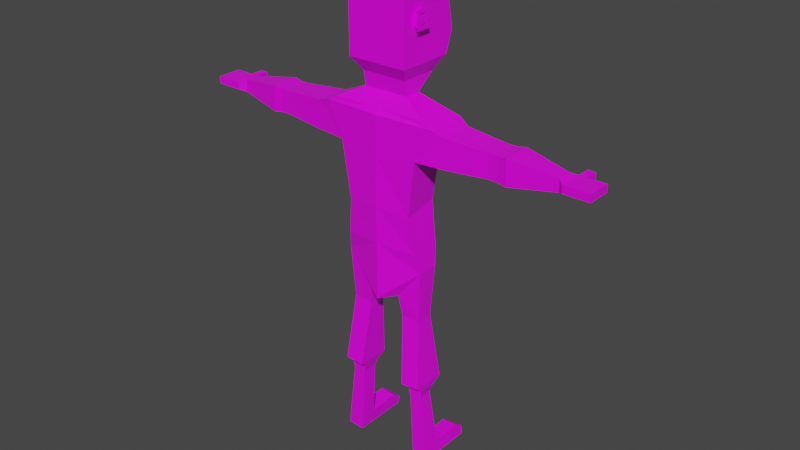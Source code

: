 # Source: player_03.blend  (saved by Blender 2.92.15; exported with 4.5.12 LTS)
import bpy
from mathutils import Matrix  # noqa: F401  (used for matrix-valued properties, if any)

bpy.ops.wm.read_factory_settings(use_empty=True)
scene = bpy.context.scene
scene.name = 'Scene'

# ---- collections
col_collection = bpy.data.collections.new('Collection'); scene.collection.children.link(col_collection)

# ---- images (referenced by path relative to the original .blend; pixels are not part of the script)
import os
ASSET_DIR = os.environ.get("B2B_ASSET_DIR", "")  # directory of the original .blend (textures are referenced by path, not embedded)
HERE = os.path.dirname(os.path.abspath(__file__))  # packed textures are extracted next to this script under _unpacked/

def load_image(name, relpath, width, height, colorspace="sRGB"):
    """Load a texture the original file referenced (path relative to the .blend, or extracted next to this script)."""
    p = next((c for c in (os.path.join(HERE, relpath), os.path.join(ASSET_DIR, relpath)) if relpath and os.path.exists(c)), "")
    if p:
        img = bpy.data.images.load(p, check_existing=True)
        img.name = name
    else:  # same state as the original file: an image datablock whose file is absent (Cycles renders it pink)
        img = bpy.data.images.new(name, width, height)
        img.source = "FILE"
        img.filepath = "//" + (relpath or name)
    img.colorspace_settings.name = colorspace
    return img
img_low_poly_png_009 = load_image('low_poly.png.009', 'low_poly.png', 1024, 1024, 'sRGB')

# ---- materials (node trees are filled in below, after node groups)
mat_material_009 = bpy.data.materials.new('Material.009')
mat_material_009.alpha_threshold = 0.0
mat_material_009.use_transparent_shadow = False
mat_material_009.line_color = (0.0, 0.0, 0.0, 1.0)

# ---- material node trees
mat_material_009.use_nodes = True; mat_material_009.node_tree.nodes.clear()
_N = mat_material_009.node_tree.nodes; _L = mat_material_009.node_tree.links
n0 = _N.new('ShaderNodeOutputMaterial'); n0.name = 'Material Output'; n0.location = (300, 300)
n1 = _N.new('ShaderNodeBsdfPrincipled'); n1.name = 'Principled BSDF'; n1.location = (10, 300)
n1.distribution = 'GGX'
n1.subsurface_method = 'BURLEY'
n1.inputs[2].default_value = 0.4
n1.inputs[3].default_value = 1.45
n1.inputs[27].default_value = (0.0, 0.0, 0.0, 1.0)
n1.inputs[28].default_value = 1.0
n2 = _N.new('ShaderNodeTexImage'); n2.name = 'Image Texture'; n2.location = (-451, 143)
n2.image = img_low_poly_png_009
n2.interpolation = 'Closest'
_L.new(n1.outputs[0], n0.inputs[0])
_L.new(n2.outputs[0], n1.inputs[0])
n0.is_active_output = True

# ---- world
world_world = bpy.data.worlds.new('World'); scene.world = world_world
world_world.color = (0.05088, 0.05088, 0.05088)
world_world.use_sun_shadow = False
world_world.sun_shadow_jitter_overblur = 0.0

# ---- meshes
me_cube_006 = bpy.data.meshes.new('Cube.006')
me_cube_006.from_pydata([(-0.2177, 0.03411, 1.098), (-0.08634, 0.03411, 0.933), (-0.2177, -0.08299, 1.098), (-0.08634, -0.08299, 0.933), (-0.1756, -0.1207, 1.393), (-0.1725, 0.06457, 1.428), (-0.2166, -0.1291, 1.691), (-0.2135, 0.07184, 1.725), (-0.3011, 0.09169, 1.867), (-0.101, 0.02008, 0.8174), (-0.101, -0.06896, 0.8174), (-0.2023, -0.06896, 0.8253), (-0.2023, 0.02008, 0.8253), (-0.1327, 0.06386, 0.4501), (-0.1327, -0.1127, 0.4501), (-0.234, -0.1127, 0.458), (-0.234, 0.06386, 0.458), (-0.1432, 0.02232, 0.4149), (-0.1432, -0.0712, 0.4149), (-0.2279, -0.0712, 0.4219), (-0.2279, 0.02232, 0.4219), (-0.1523, 0.009488, 0.3776), (-0.1572, -0.0723, 0.3722), (-0.2186, -0.0723, 0.3773), (-0.2138, 0.009488, 0.3827), (-0.1775, 0.02232, -0.001631), (-0.1775, -0.0712, -0.001631), (-0.2621, -0.0712, 0.005331), (-0.2621, 0.02232, 0.005331), (-0.2561, -0.0712, 0.07844), (-0.1715, -0.0712, 0.07147), (-0.2561, 0.02232, 0.07844), (-0.1715, 0.02232, 0.07147), (-0.2621, 0.09083, 0.005331), (-0.1775, 0.09083, -0.001631), (-0.1715, 0.09083, 0.07147), (-0.2561, 0.09083, 0.07844), (-0.2621, 0.2335, 0.005331), (-0.1775, 0.2335, -0.001631), (-0.1715, 0.2335, 0.04539), (-0.2561, 0.2335, 0.05236), (-0.1715, 0.1823, 0.08036), (-0.2561, 0.1823, 0.08732), (-0.1775, 0.1365, -0.001631), (-0.2621, 0.1365, 0.005331), (-0.3695, -0.1128, 1.692), (-0.3695, 0.06396, 1.692), (-0.3695, -0.1128, 1.843), (-0.3695, 0.06396, 1.843), (-0.5915, -0.09481, 1.707), (-0.5915, 0.04593, 1.707), (-0.5915, -0.09481, 1.828), (-0.5915, 0.04593, 1.828), (-0.6413, -0.09481, 1.707), (-0.6413, 0.04593, 1.707), (-0.6413, -0.09481, 1.828), (-0.6413, 0.04593, 1.828), (-0.6884, -0.1018, 1.701), (-0.6884, 0.05296, 1.701), (-0.6884, -0.1018, 1.834), (-0.6884, 0.05296, 1.834), (-0.9283, -0.06249, 1.735), (-0.9283, 0.01361, 1.735), (-0.9283, -0.06249, 1.8), (-0.9283, 0.01361, 1.8), (-0.9567, -0.08844, 1.748), (-0.9567, 0.03956, 1.748), (-0.9567, -0.08844, 1.787), (-0.9567, 0.03956, 1.787), (-0.997, -0.08844, 1.748), (-0.997, 0.03956, 1.748), (-0.997, -0.08844, 1.787), (-0.997, 0.03956, 1.787), (-1.095, -0.08844, 1.748), (-1.095, 0.03956, 1.748), (-1.095, -0.08844, 1.787), (-1.095, 0.03956, 1.787), (-0.9567, 0.1103, 1.748), (-0.9567, 0.1103, 1.787), (-0.997, 0.1103, 1.748), (-0.997, 0.1103, 1.787), (-1.02, -0.08844, 1.748), (-1.04, -0.08844, 1.748), (-1.059, -0.08844, 1.748), (-1.079, -0.08844, 1.748), (-1.079, 0.03956, 1.748), (-1.059, 0.03956, 1.748), (-1.04, 0.03956, 1.748), (-1.02, 0.03956, 1.748), (-1.02, -0.08844, 1.787), (-1.04, -0.08844, 1.787), (-1.059, -0.08844, 1.787), (-1.079, -0.08844, 1.787), (-1.02, 0.03956, 1.787), (-1.04, 0.03956, 1.787), (-1.059, 0.03956, 1.787), (-1.079, 0.03956, 1.787), (-0.1205, -0.06697, 1.96), (-0.1205, 0.0181, 1.96), (-0.1205, -0.07822, 2.035), (-0.1205, 0.1156, 2.035), (-0.1578, -0.1302, 2.106), (-0.1578, 0.1676, 2.106), (-0.1578, -0.06043, 2.347), (-0.1578, -0.01971, 2.347), (-0.08192, -0.07687, 2.476), (-0.08192, 0.05719, 2.476), (-0.1578, -0.008419, 2.289), (-0.1578, -0.06043, 2.289), (-0.2032, 0.05335, 1.201), (-0.2032, -0.1022, 1.201), (-0.2478, 0.06994, 1.894), (-0.2478, -0.1188, 1.894), (-0.1578, -0.1302, 2.417), (-0.1578, 0.1676, 2.417), (-0.1578, 0.2064, 2.22), (-0.1578, -0.1302, 2.22), (-0.1732, -0.05121, 2.339), (-0.1732, -0.0276, 2.339), (-0.1732, -0.0195, 2.297), (-0.1732, -0.05121, 2.297), (-0.1732, -0.0652, 2.353), (-0.1732, -0.0161, 2.353), (-0.1732, -0.002493, 2.284), (-0.1732, -0.0652, 2.284), (-0.1883, -0.07526, 2.365), (-0.1883, -0.008452, 2.365), (-0.1883, 0.01006, 2.271), (-0.1883, -0.07526, 2.271), (-0.1883, -0.05623, 2.346), (-0.1883, -0.0241, 2.346), (-0.1883, -0.01307, 2.29), (-0.1883, -0.05623, 2.29), (-0.1776, -0.05121, 2.339), (-0.1776, -0.0276, 2.339), (-0.1776, -0.0195, 2.297), (-0.1776, -0.05121, 2.297), (-0.1883, -0.05121, 2.339), (-0.1883, -0.0276, 2.339), (-0.1883, -0.0195, 2.297), (-0.1883, -0.05121, 2.297), (-0.3011, -0.1259, 1.867), (-0.0002249, 0.09169, 1.121), (-0.0002249, 0.09169, 0.9101), (-0.0002249, -0.1406, 1.121), (-0.0002249, -0.1406, 0.9101), (0.2172, 0.03411, 1.098), (0.08589, 0.03411, 0.933), (0.2172, -0.08299, 1.098), (0.08589, -0.08299, 0.933), (-0.0002249, -0.1406, 1.406), (0.1751, -0.1207, 1.393), (-0.0002249, 0.1122, 1.406), (0.172, 0.06457, 1.428), (-0.0002249, -0.1406, 1.668), (0.2161, -0.1291, 1.691), (-0.0002249, 0.1122, 1.669), (0.213, 0.07184, 1.725), (-0.0002249, -0.1406, 1.867), (-0.0002249, 0.1134, 1.867), (0.3007, 0.09169, 1.867), (0.1006, 0.02008, 0.8174), (0.1006, -0.06896, 0.8174), (0.2018, -0.06896, 0.8253), (0.2018, 0.02008, 0.8253), (0.1323, 0.06386, 0.4501), (0.1323, -0.1127, 0.4501), (0.2335, -0.1127, 0.458), (0.2335, 0.06386, 0.458), (0.1428, 0.02232, 0.4149), (0.1428, -0.0712, 0.4149), (0.2274, -0.0712, 0.4219), (0.2274, 0.02232, 0.4219), (0.1519, 0.009488, 0.3776), (0.1567, -0.0723, 0.3722), (0.2182, -0.0723, 0.3773), (0.2133, 0.009488, 0.3827), (0.1771, 0.02232, -0.001631), (0.1771, -0.0712, -0.001631), (0.2617, -0.0712, 0.005331), (0.2617, 0.02232, 0.005331), (0.2557, -0.0712, 0.07844), (0.1711, -0.0712, 0.07147), (0.2557, 0.02232, 0.07844), (0.1711, 0.02232, 0.07147), (0.2617, 0.09083, 0.005331), (0.1771, 0.09083, -0.001631), (0.1711, 0.09083, 0.07147), (0.2557, 0.09083, 0.07844), (0.2617, 0.2335, 0.005331), (0.1771, 0.2335, -0.001631), (0.1711, 0.2335, 0.04539), (0.2557, 0.2335, 0.05236), (0.1711, 0.1823, 0.08036), (0.2557, 0.1823, 0.08732), (0.1771, 0.1365, -0.001631), (0.2617, 0.1365, 0.005331), (0.369, -0.1128, 1.692), (0.369, 0.06396, 1.692), (0.369, -0.1128, 1.843), (0.369, 0.06396, 1.843), (0.5911, -0.09481, 1.707), (0.5911, 0.04593, 1.707), (0.5911, -0.09481, 1.828), (0.5911, 0.04593, 1.828), (0.6408, -0.09481, 1.707), (0.6408, 0.04593, 1.707), (0.6408, -0.09481, 1.828), (0.6408, 0.04593, 1.828), (0.6879, -0.1018, 1.701), (0.6879, 0.05296, 1.701), (0.6879, -0.1018, 1.834), (0.6879, 0.05296, 1.834), (0.9279, -0.06249, 1.735), (0.9279, 0.01361, 1.735), (0.9279, -0.06249, 1.8), (0.9279, 0.01361, 1.8), (0.9563, -0.08844, 1.748), (0.9563, 0.03956, 1.748), (0.9563, -0.08844, 1.787), (0.9563, 0.03956, 1.787), (0.9965, -0.08844, 1.748), (0.9965, 0.03956, 1.748), (0.9965, -0.08844, 1.787), (0.9965, 0.03956, 1.787), (1.094, -0.08844, 1.748), (1.094, 0.03956, 1.748), (1.094, -0.08844, 1.787), (1.094, 0.03956, 1.787), (0.9563, 0.1103, 1.748), (0.9563, 0.1103, 1.787), (0.9965, 0.1103, 1.748), (0.9965, 0.1103, 1.787), (1.02, -0.08844, 1.748), (1.039, -0.08844, 1.748), (1.059, -0.08844, 1.748), (1.078, -0.08844, 1.748), (1.078, 0.03956, 1.748), (1.059, 0.03956, 1.748), (1.039, 0.03956, 1.748), (1.02, 0.03956, 1.748), (1.02, -0.08844, 1.787), (1.039, -0.08844, 1.787), (1.059, -0.08844, 1.787), (1.078, -0.08844, 1.787), (1.02, 0.03956, 1.787), (1.039, 0.03956, 1.787), (1.059, 0.03956, 1.787), (1.078, 0.03956, 1.787), (-0.0002249, -0.06697, 1.96), (0.1201, -0.06697, 1.96), (-0.0002249, 0.0181, 1.96), (0.1201, 0.0181, 1.96), (-0.0002249, -0.07822, 2.035), (0.1201, -0.07822, 2.035), (-0.0002249, 0.1156, 2.035), (0.1201, 0.1156, 2.035), (-0.0002249, -0.1302, 2.106), (0.1573, -0.1302, 2.106), (-0.0002249, 0.1676, 2.106), (0.1573, 0.1676, 2.106), (-0.0002249, -0.1302, 2.417), (0.1573, -0.06043, 2.347), (-0.0002249, 0.1676, 2.417), (0.1573, -0.01971, 2.347), (-0.0002249, -0.07687, 2.476), (0.08147, -0.07687, 2.476), (-0.0002249, 0.05719, 2.476), (0.08147, 0.05719, 2.476), (0.1573, -0.008419, 2.289), (-0.0002249, -0.1302, 2.22), (0.1573, -0.06043, 2.289), (-0.0002249, 0.2064, 2.22), (-0.0002249, 0.09169, 1.216), (-0.0002249, -0.1406, 1.216), (0.2028, 0.05335, 1.201), (0.2028, -0.1022, 1.201), (0.2473, 0.06994, 1.894), (-0.0002249, 0.06994, 1.894), (-0.0002249, -0.1188, 1.894), (0.2473, -0.1188, 1.894), (0.1573, -0.1302, 2.417), (0.1573, 0.1676, 2.417), (0.1573, 0.2064, 2.22), (0.1573, -0.1302, 2.22), (0.1728, -0.05121, 2.339), (0.1728, -0.0276, 2.339), (0.1728, -0.0195, 2.297), (0.1728, -0.05121, 2.297), (0.1728, -0.0652, 2.353), (0.1728, -0.0161, 2.353), (0.1728, -0.002493, 2.284), (0.1728, -0.0652, 2.284), (0.1878, -0.07526, 2.365), (0.1878, -0.008452, 2.365), (0.1878, 0.01006, 2.271), (0.1878, -0.07526, 2.271), (0.1878, -0.05623, 2.346), (0.1878, -0.0241, 2.346), (0.1878, -0.01307, 2.29), (0.1878, -0.05623, 2.29), (0.1771, -0.05121, 2.339), (0.1771, -0.0276, 2.339), (0.1771, -0.0195, 2.297), (0.1771, -0.05121, 2.297), (0.1878, -0.05121, 2.339), (0.1878, -0.0276, 2.339), (0.1878, -0.0195, 2.297), (0.1878, -0.05121, 2.297), (0.3007, -0.1259, 1.867)], [], [(145, 144, 2, 3), (0, 1, 9, 12), (1, 143, 145, 3), (1, 0, 142, 143), (5, 4, 6, 7), (273, 109, 5, 152), (110, 274, 150, 4), (109, 110, 4, 5), (156, 7, 8, 159), (4, 150, 154, 6), (152, 5, 7, 156), (278, 111, 98, 251), (6, 141, 47, 45), (6, 154, 158, 141), (11, 12, 16, 15), (3, 2, 11, 10), (1, 3, 10, 9), (2, 0, 12, 11), (16, 13, 17, 20), (10, 11, 15, 14), (12, 9, 13, 16), (9, 10, 14, 13), (19, 20, 24, 23), (13, 14, 18, 17), (15, 16, 20, 19), (14, 15, 19, 18), (30, 29, 27, 26), (18, 19, 23, 22), (20, 17, 21, 24), (17, 18, 22, 21), (26, 27, 28, 25), (32, 30, 26, 25), (29, 31, 28, 27), (23, 24, 31, 29), (21, 22, 30, 32), (24, 21, 32, 31), (22, 23, 29, 30), (28, 31, 36, 33), (42, 41, 39, 40), (25, 28, 33, 34), (31, 32, 35, 36), (32, 25, 34, 35), (40, 39, 38, 37), (41, 43, 38, 39), (44, 42, 40, 37), (43, 44, 37, 38), (34, 33, 44, 43), (33, 36, 42, 44), (35, 34, 43, 41), (36, 35, 41, 42), (48, 46, 50, 52), (7, 6, 45, 46), (8, 7, 46, 48), (141, 8, 48, 47), (49, 51, 55, 53), (46, 45, 49, 50), (45, 47, 51, 49), (47, 48, 52, 51), (56, 54, 58, 60), (51, 52, 56, 55), (52, 50, 54, 56), (50, 49, 53, 54), (60, 58, 62, 64), (54, 53, 57, 58), (53, 55, 59, 57), (55, 56, 60, 59), (61, 63, 67, 65), (58, 57, 61, 62), (57, 59, 63, 61), (59, 60, 64, 63), (68, 66, 77, 78), (63, 64, 68, 67), (64, 62, 66, 68), (62, 61, 65, 66), (85, 84, 73, 74), (66, 65, 69, 70), (65, 67, 71, 69), (67, 68, 72, 71), (74, 73, 75, 76), (84, 92, 75, 73), (92, 96, 76, 75), (96, 85, 74, 76), (78, 77, 79, 80), (72, 68, 78, 80), (66, 70, 79, 77), (70, 72, 80, 79), (72, 70, 88, 93), (93, 88, 87, 94), (94, 87, 86, 95), (95, 86, 85, 96), (71, 72, 93, 89), (89, 93, 94, 90), (90, 94, 95, 91), (91, 95, 96, 92), (69, 71, 89, 81), (81, 89, 90, 82), (82, 90, 91, 83), (83, 91, 92, 84), (70, 69, 81, 88), (88, 81, 82, 87), (87, 82, 83, 86), (86, 83, 84, 85), (98, 97, 99, 100), (111, 112, 97, 98), (112, 279, 249, 97), (100, 99, 101, 102), (97, 249, 253, 99), (251, 98, 100, 255), (272, 115, 114, 263), (99, 253, 257, 101), (255, 100, 102, 259), (114, 113, 105, 106), (103, 104, 122, 121), (116, 270, 261, 113), (267, 106, 105, 265), (113, 261, 265, 105), (263, 114, 106, 267), (101, 257, 270, 116), (102, 101, 116, 115), (259, 102, 115, 272), (0, 2, 110, 109), (2, 144, 274, 110), (142, 0, 109, 273), (141, 158, 279, 112), (8, 141, 112, 111), (159, 8, 111, 278), (104, 103, 113, 114), (107, 104, 114, 115), (103, 108, 116, 113), (108, 107, 115, 116), (120, 117, 133, 136), (107, 108, 124, 123), (104, 107, 123, 122), (108, 103, 121, 124), (118, 117, 129, 130), (117, 120, 132, 129), (122, 123, 127, 126), (123, 124, 128, 127), (130, 129, 125, 126), (131, 130, 126, 127), (129, 132, 128, 125), (132, 131, 127, 128), (124, 121, 125, 128), (120, 119, 131, 132), (121, 122, 126, 125), (119, 118, 130, 131), (136, 133, 137, 140), (117, 118, 134, 133), (119, 120, 136, 135), (118, 119, 135, 134), (139, 140, 137, 138), (133, 134, 138, 137), (135, 136, 140, 139), (134, 135, 139, 138), (274, 150, 152, 273), (145, 149, 148, 144), (146, 164, 161, 147), (147, 149, 145, 143), (143, 145, 144, 142), (147, 143, 142, 146), (153, 157, 155, 151), (273, 152, 153, 275), (276, 151, 150, 274), (275, 153, 151, 276), (156, 159, 160, 157), (151, 155, 154, 150), (152, 156, 157, 153), (150, 154, 156, 152), (278, 251, 252, 277), (154, 158, 159, 156), (155, 197, 199, 309), (155, 309, 158, 154), (163, 167, 168, 164), (149, 162, 163, 148), (147, 161, 162, 149), (148, 163, 164, 146), (168, 172, 169, 165), (162, 166, 167, 163), (164, 168, 165, 161), (161, 165, 166, 162), (171, 175, 176, 172), (165, 169, 170, 166), (167, 171, 172, 168), (166, 170, 171, 167), (182, 178, 179, 181), (170, 174, 175, 171), (172, 176, 173, 169), (169, 173, 174, 170), (178, 177, 180, 179), (184, 177, 178, 182), (181, 179, 180, 183), (175, 181, 183, 176), (173, 184, 182, 174), (176, 183, 184, 173), (174, 182, 181, 175), (180, 185, 188, 183), (194, 192, 191, 193), (177, 186, 185, 180), (183, 188, 187, 184), (184, 187, 186, 177), (192, 189, 190, 191), (193, 191, 190, 195), (196, 189, 192, 194), (195, 190, 189, 196), (186, 195, 196, 185), (185, 196, 194, 188), (187, 193, 195, 186), (188, 194, 193, 187), (200, 204, 202, 198), (157, 198, 197, 155), (160, 200, 198, 157), (309, 199, 200, 160), (201, 205, 207, 203), (198, 202, 201, 197), (197, 201, 203, 199), (199, 203, 204, 200), (208, 212, 210, 206), (203, 207, 208, 204), (204, 208, 206, 202), (202, 206, 205, 201), (212, 216, 214, 210), (206, 210, 209, 205), (205, 209, 211, 207), (207, 211, 212, 208), (213, 217, 219, 215), (210, 214, 213, 209), (209, 213, 215, 211), (211, 215, 216, 212), (220, 230, 229, 218), (215, 219, 220, 216), (216, 220, 218, 214), (214, 218, 217, 213), (237, 226, 225, 236), (218, 222, 221, 217), (217, 221, 223, 219), (219, 223, 224, 220), (226, 228, 227, 225), (236, 225, 227, 244), (244, 227, 228, 248), (248, 228, 226, 237), (230, 232, 231, 229), (224, 232, 230, 220), (218, 229, 231, 222), (222, 231, 232, 224), (224, 245, 240, 222), (245, 246, 239, 240), (246, 247, 238, 239), (247, 248, 237, 238), (223, 241, 245, 224), (241, 242, 246, 245), (242, 243, 247, 246), (243, 244, 248, 247), (221, 233, 241, 223), (233, 234, 242, 241), (234, 235, 243, 242), (235, 236, 244, 243), (222, 240, 233, 221), (240, 239, 234, 233), (239, 238, 235, 234), (238, 237, 236, 235), (252, 256, 254, 250), (279, 249, 251, 278), (277, 252, 250, 280), (280, 250, 249, 279), (256, 260, 258, 254), (250, 254, 253, 249), (251, 255, 256, 252), (249, 253, 255, 251), (272, 263, 282, 283), (254, 258, 257, 253), (255, 259, 260, 256), (253, 257, 259, 255), (282, 268, 266, 281), (270, 261, 263, 272), (262, 289, 290, 264), (284, 281, 261, 270), (267, 265, 266, 268), (281, 266, 265, 261), (263, 267, 268, 282), (261, 265, 267, 263), (258, 284, 270, 257), (260, 283, 284, 258), (257, 270, 272, 259), (259, 272, 283, 260), (146, 275, 276, 148), (148, 276, 274, 144), (142, 273, 275, 146), (144, 274, 273, 142), (309, 280, 279, 158), (160, 277, 280, 309), (158, 279, 278, 159), (159, 278, 277, 160), (264, 282, 281, 262), (269, 283, 282, 264), (262, 281, 284, 271), (271, 284, 283, 269), (288, 304, 301, 285), (269, 291, 292, 271), (264, 290, 291, 269), (271, 292, 289, 262), (286, 298, 297, 285), (285, 297, 300, 288), (290, 294, 295, 291), (291, 295, 296, 292), (298, 294, 293, 297), (299, 295, 294, 298), (297, 293, 296, 300), (300, 296, 295, 299), (292, 296, 293, 289), (288, 300, 299, 287), (289, 293, 294, 290), (287, 299, 298, 286), (304, 308, 305, 301), (285, 301, 302, 286), (287, 303, 304, 288), (286, 302, 303, 287), (307, 306, 305, 308), (301, 305, 306, 302), (303, 307, 308, 304), (302, 306, 307, 303)])
_uv = me_cube_006.uv_layers.new(name='UVMap')
_uv.uv.foreach_set('vector', [0.4495, 0.5114, 0.4495, 0.5114, 0.4495, 0.5114, 0.4495, 0.5114, 0.4495, 0.5114, 0.4495, 0.5114, 0.4495, 0.5114, 0.4495, 0.5114, 0.4495, 0.5114, 0.4495, 0.5114, 0.4495, 0.5114, 0.4495, 0.5114, 0.4495, 0.5114, 0.4495, 0.5114, 0.4495, 0.5114, 0.4495, 0.5114, 0.3206, 0.1598, 0.3206, 0.1598, 0.3206, 0.1598, 0.3206, 0.1598, 0.348, 0.1755, 0.348, 0.1755, 0.348, 0.1755, 0.348, 0.1755, 0.348, 0.1755, 0.348, 0.1755, 0.348, 0.1755, 0.348, 0.1755, 0.348, 0.1755, 0.348, 0.1755, 0.348, 0.1755, 0.348, 0.1755, 0.3206, 0.1598, 0.3206, 0.1598, 0.3206, 0.1598, 0.3206, 0.1598, 0.3206, 0.1598, 0.3206, 0.1598, 0.3206, 0.1598, 0.3206, 0.1598, 0.3206, 0.1598, 0.3206, 0.1598, 0.3206, 0.1598, 0.3206, 0.1598, 0.6917, 0.5583, 0.6917, 0.5583, 0.6917, 0.5583, 0.6917, 0.5583, 0.3206, 0.1598, 0.3206, 0.1598, 0.3206, 0.1598, 0.3206, 0.1598, 0.3206, 0.1598, 0.3206, 0.1598, 0.3206, 0.1598, 0.3206, 0.1598, 0.4495, 0.5114, 0.4495, 0.5114, 0.4495, 0.5114, 0.4495, 0.5114, 0.4495, 0.5114, 0.4495, 0.5114, 0.4495, 0.5114, 0.4495, 0.5114, 0.4495, 0.5114, 0.4495, 0.5114, 0.4495, 0.5114, 0.4495, 0.5114, 0.4495, 0.5114, 0.4495, 0.5114, 0.4495, 0.5114, 0.4495, 0.5114, 0.6917, 0.5583, 0.6917, 0.5583, 0.6917, 0.5583, 0.6917, 0.5583, 0.4495, 0.5114, 0.4495, 0.5114, 0.4495, 0.5114, 0.4495, 0.5114, 0.4495, 0.5114, 0.4495, 0.5114, 0.4495, 0.5114, 0.4495, 0.5114, 0.4495, 0.5114, 0.4495, 0.5114, 0.4495, 0.5114, 0.4495, 0.5114, 0.6917, 0.5583, 0.6917, 0.5583, 0.6917, 0.5583, 0.6917, 0.5583, 0.6917, 0.5583, 0.6917, 0.5583, 0.6917, 0.5583, 0.6917, 0.5583, 0.6917, 0.5583, 0.6917, 0.5583, 0.6917, 0.5583, 0.6917, 0.5583, 0.6917, 0.5583, 0.6917, 0.5583, 0.6917, 0.5583, 0.6917, 0.5583, 0.6917, 0.5583, 0.6917, 0.5583, 0.6917, 0.5583, 0.6917, 0.5583, 0.6917, 0.5583, 0.6917, 0.5583, 0.6917, 0.5583, 0.6917, 0.5583, 0.6917, 0.5583, 0.6917, 0.5583, 0.6917, 0.5583, 0.6917, 0.5583, 0.6917, 0.5583, 0.6917, 0.5583, 0.6917, 0.5583, 0.6917, 0.5583, 0.6917, 0.5583, 0.6917, 0.5583, 0.6917, 0.5583, 0.6917, 0.5583, 0.6917, 0.5583, 0.6917, 0.5583, 0.6917, 0.5583, 0.6917, 0.5583, 0.6917, 0.5583, 0.6917, 0.5583, 0.6917, 0.5583, 0.6917, 0.5583, 0.6917, 0.5583, 0.6917, 0.5583, 0.6917, 0.5583, 0.6917, 0.5583, 0.6917, 0.5583, 0.6917, 0.5583, 0.6917, 0.5583, 0.6917, 0.5583, 0.6917, 0.5583, 0.6917, 0.5583, 0.6917, 0.5583, 0.6917, 0.5583, 0.6917, 0.5583, 0.6917, 0.5583, 0.6917, 0.5583, 0.6917, 0.5583, 0.6917, 0.5583, 0.6917, 0.5583, 0.6917, 0.5583, 0.6917, 0.5583, 0.6917, 0.5583, 0.6917, 0.5583, 0.6917, 0.5583, 0.6917, 0.5583, 0.6917, 0.5583, 0.6917, 0.5583, 0.6917, 0.5583, 0.6917, 0.5583, 0.6917, 0.5583, 0.6917, 0.5583, 0.6917, 0.5583, 0.6917, 0.5583, 0.6917, 0.5583, 0.6917, 0.5583, 0.6917, 0.5583, 0.6917, 0.5583, 0.6917, 0.5583, 0.6917, 0.5583, 0.6917, 0.5583, 0.6917, 0.5583, 0.6917, 0.5583, 0.6917, 0.5583, 0.6917, 0.5583, 0.6917, 0.5583, 0.6917, 0.5583, 0.6917, 0.5583, 0.6917, 0.5583, 0.6917, 0.5583, 0.6917, 0.5583, 0.6917, 0.5583, 0.6917, 0.5583, 0.6917, 0.5583, 0.6917, 0.5583, 0.6917, 0.5583, 0.6917, 0.5583, 0.6917, 0.5583, 0.6917, 0.5583, 0.6917, 0.5583, 0.6917, 0.5583, 0.6917, 0.5583, 0.6917, 0.5583, 0.6917, 0.5583, 0.6917, 0.5583, 0.6917, 0.5583, 0.6917, 0.5583, 0.6917, 0.5583, 0.6917, 0.5583, 0.6917, 0.5583, 0.307, 0.1598, 0.307, 0.1598, 0.307, 0.1598, 0.307, 0.1598, 0.3206, 0.1598, 0.3206, 0.1598, 0.3206, 0.1598, 0.3206, 0.1598, 0.3206, 0.1598, 0.3206, 0.1598, 0.3206, 0.1598, 0.3206, 0.1598, 0.3206, 0.1598, 0.3206, 0.1598, 0.3206, 0.1598, 0.3206, 0.1598, 0.6917, 0.5583, 0.6917, 0.5583, 0.6917, 0.5583, 0.6917, 0.5583, 0.307, 0.1598, 0.307, 0.1598, 0.307, 0.1598, 0.307, 0.1598, 0.3206, 0.1598, 0.3206, 0.1598, 0.3206, 0.1598, 0.3206, 0.1598, 0.3206, 0.1598, 0.3206, 0.1598, 0.3206, 0.1598, 0.3206, 0.1598, 0.6917, 0.5583, 0.6917, 0.5583, 0.6917, 0.5583, 0.6917, 0.5583, 0.6917, 0.5583, 0.6917, 0.5583, 0.6917, 0.5583, 0.6917, 0.5583, 0.6917, 0.5583, 0.6917, 0.5583, 0.6917, 0.5583, 0.6917, 0.5583, 0.6917, 0.5583, 0.6917, 0.5583, 0.6917, 0.5583, 0.6917, 0.5583, 0.6917, 0.5583, 0.6917, 0.5583, 0.6917, 0.5583, 0.6917, 0.5583, 0.6917, 0.5583, 0.6917, 0.5583, 0.6917, 0.5583, 0.6917, 0.5583, 0.6917, 0.5583, 0.6917, 0.5583, 0.6917, 0.5583, 0.6917, 0.5583, 0.6917, 0.5583, 0.6917, 0.5583, 0.6917, 0.5583, 0.6917, 0.5583, 0.6917, 0.5583, 0.6917, 0.5583, 0.6917, 0.5583, 0.6917, 0.5583, 0.6917, 0.5583, 0.6917, 0.5583, 0.6917, 0.5583, 0.6917, 0.5583, 0.6917, 0.5583, 0.6917, 0.5583, 0.6917, 0.5583, 0.6917, 0.5583, 0.6917, 0.5583, 0.6917, 0.5583, 0.6917, 0.5583, 0.6917, 0.5583, 0.6917, 0.5583, 0.6917, 0.5583, 0.6917, 0.5583, 0.6917, 0.5583, 0.6917, 0.5583, 0.6917, 0.5583, 0.6917, 0.5583, 0.6917, 0.5583, 0.6917, 0.5583, 0.6917, 0.5583, 0.6917, 0.5583, 0.6917, 0.5583, 0.6917, 0.5583, 0.6917, 0.5583, 0.6917, 0.5583, 0.6917, 0.5583, 0.6917, 0.5583, 0.6917, 0.5583, 0.6917, 0.5583, 0.6917, 0.5583, 0.6917, 0.5583, 0.6917, 0.5583, 0.6917, 0.5583, 0.6917, 0.5583, 0.6917, 0.5583, 0.6917, 0.5583, 0.6917, 0.5583, 0.6917, 0.5583, 0.6917, 0.5583, 0.6917, 0.5583, 0.6917, 0.5583, 0.6917, 0.5583, 0.6917, 0.5583, 0.6917, 0.5583, 0.6917, 0.5583, 0.6917, 0.5583, 0.6917, 0.5583, 0.6917, 0.5583, 0.6917, 0.5583, 0.6917, 0.5583, 0.6917, 0.5583, 0.6917, 0.5583, 0.6917, 0.5583, 0.6917, 0.5583, 0.6917, 0.5583, 0.6917, 0.5583, 0.6917, 0.5583, 0.6917, 0.5583, 0.6917, 0.5583, 0.6917, 0.5583, 0.6917, 0.5583, 0.6917, 0.5583, 0.6917, 0.5583, 0.6917, 0.5583, 0.6917, 0.5583, 0.6917, 0.5583, 0.6917, 0.5583, 0.6917, 0.5583, 0.6917, 0.5583, 0.6917, 0.5583, 0.6917, 0.5583, 0.6917, 0.5583, 0.6917, 0.5583, 0.6917, 0.5583, 0.6917, 0.5583, 0.6917, 0.5583, 0.6917, 0.5583, 0.6917, 0.5583, 0.6917, 0.5583, 0.6917, 0.5583, 0.6917, 0.5583, 0.6917, 0.5583, 0.6917, 0.5583, 0.6917, 0.5583, 0.6917, 0.5583, 0.6917, 0.5583, 0.6917, 0.5583, 0.6917, 0.5583, 0.6917, 0.5583, 0.6917, 0.5583, 0.6917, 0.5583, 0.6917, 0.5583, 0.6917, 0.5583, 0.6917, 0.5583, 0.6917, 0.5583, 0.6917, 0.5583, 0.6917, 0.5583, 0.6917, 0.5583, 0.6917, 0.5583, 0.6917, 0.5583, 0.6917, 0.5583, 0.6917, 0.5583, 0.6917, 0.5583, 0.6917, 0.5583, 0.6917, 0.5583, 0.6917, 0.5583, 0.6917, 0.5583, 0.6917, 0.5583, 0.6917, 0.5583, 0.6917, 0.5583, 0.6917, 0.5583, 0.6917, 0.5583, 0.6917, 0.5583, 0.6917, 0.5583, 0.6917, 0.5583, 0.6917, 0.5583, 0.6917, 0.5583, 0.6917, 0.5583, 0.6917, 0.5583, 0.6917, 0.5583, 0.6917, 0.5583, 0.6917, 0.5583, 0.6917, 0.5583, 0.6917, 0.5583, 0.6917, 0.5583, 0.6917, 0.5583, 0.6917, 0.5583, 0.6917, 0.5583, 0.6917, 0.5583, 0.6917, 0.5583, 0.6917, 0.5583, 0.6917, 0.5583, 0.6917, 0.5583, 0.6917, 0.5583, 0.6917, 0.5583, 0.6917, 0.5583, 0.6917, 0.5583, 0.6917, 0.5583, 0.6917, 0.5583, 0.6917, 0.5583, 0.6917, 0.5583, 0.6917, 0.5583, 0.6917, 0.5583, 0.6917, 0.5583, 0.6917, 0.5583, 0.6917, 0.5583, 0.6917, 0.5583, 0.6917, 0.5583, 0.6917, 0.5583, 0.6917, 0.5583, 0.6917, 0.5583, 0.6917, 0.5583, 0.6917, 0.5583, 0.6917, 0.5583, 0.6917, 0.5583, 0.6917, 0.5583, 0.6917, 0.5583, 0.6917, 0.5583, 0.6917, 0.5583, 0.6917, 0.5583, 0.6917, 0.5583, 0.6917, 0.5583, 0.6917, 0.5583, 0.6917, 0.5583, 0.6917, 0.5583, 0.6917, 0.5583, 0.6917, 0.5583, 0.6917, 0.5583, 0.6917, 0.5583, 0.6917, 0.5583, 0.6917, 0.5583, 0.6917, 0.5583, 0.6917, 0.5583, 0.6917, 0.5583, 0.9495, 0.9489, 0.9495, 0.9489, 0.9495, 0.9489, 0.9495, 0.9489, 0.6917, 0.5583, 0.6917, 0.5583, 0.6917, 0.5583, 0.6917, 0.5583, 0.6917, 0.5583, 0.6917, 0.5583, 0.6917, 0.5583, 0.6917, 0.5583, 0.4417, 0.7848, 0.4417, 0.7848, 0.4417, 0.7848, 0.4417, 0.7848, 0.9495, 0.9489, 0.9495, 0.9489, 0.9495, 0.9489, 0.9495, 0.9489, 0.9495, 0.9489, 0.9495, 0.9489, 0.9495, 0.9489, 0.9495, 0.9489, 0.6917, 0.5583, 0.6917, 0.5583, 0.6917, 0.5583, 0.6917, 0.5583, 0.6917, 0.5583, 0.6917, 0.5583, 0.6917, 0.5583, 0.6917, 0.5583, 0.9573, 0.9177, 0.9573, 0.9177, 0.9573, 0.9177, 0.9573, 0.9177, 0.348, 0.1755, 0.348, 0.1755, 0.348, 0.1755, 0.348, 0.1755, 0.348, 0.1755, 0.348, 0.1755, 0.348, 0.1755, 0.348, 0.1755, 0.348, 0.1755, 0.348, 0.1755, 0.348, 0.1755, 0.348, 0.1755, 0.1761, 0.1833, 0.1761, 0.1833, 0.1761, 0.1833, 0.1761, 0.1833, 0.1761, 0.1833, 0.1761, 0.1833, 0.1761, 0.1833, 0.1761, 0.1833, 0.1761, 0.1833, 0.1761, 0.1833, 0.1761, 0.1833, 0.1761, 0.1833, 0.6917, 0.5583, 0.6917, 0.5583, 0.6917, 0.5583, 0.6917, 0.5583, 0.6917, 0.5583, 0.6917, 0.5583, 0.6917, 0.5583, 0.6917, 0.5583, 0.6917, 0.5583, 0.6917, 0.5583, 0.6917, 0.5583, 0.6917, 0.5583, 0.6917, 0.5583, 0.6917, 0.5583, 0.6917, 0.5583, 0.6917, 0.5583, 0.6917, 0.5583, 0.6917, 0.5583, 0.6917, 0.5583, 0.6917, 0.5583, 0.6917, 0.5583, 0.6917, 0.5583, 0.6917, 0.5583, 0.6917, 0.5583, 0.6917, 0.5583, 0.6917, 0.5583, 0.6917, 0.5583, 0.6917, 0.5583, 0.6917, 0.5583, 0.6917, 0.5583, 0.6917, 0.5583, 0.6917, 0.5583, 0.6917, 0.5583, 0.6917, 0.5583, 0.6917, 0.5583, 0.6917, 0.5583, 0.6917, 0.5583, 0.6917, 0.5583, 0.6917, 0.5583, 0.6917, 0.5583, 0.6917, 0.5583, 0.6917, 0.5583, 0.6917, 0.5583, 0.6917, 0.5583, 0.6917, 0.5583, 0.6917, 0.5583, 0.6917, 0.5583, 0.6917, 0.5583, 0.6917, 0.5583, 0.6917, 0.5583, 0.6917, 0.5583, 0.6917, 0.5583, 0.6917, 0.5583, 0.6917, 0.5583, 0.6917, 0.5583, 0.6917, 0.5583, 0.6917, 0.5583, 0.6917, 0.5583, 0.6917, 0.5583, 0.6917, 0.5583, 0.6917, 0.5583, 0.6917, 0.5583, 0.6917, 0.5583, 0.6917, 0.5583, 0.6917, 0.5583, 0.6917, 0.5583, 0.6917, 0.5583, 0.6917, 0.5583, 0.6917, 0.5583, 0.6917, 0.5583, 0.6917, 0.5583, 0.6917, 0.5583, 0.6917, 0.5583, 0.6917, 0.5583, 0.6917, 0.5583, 0.6917, 0.5583, 0.6917, 0.5583, 0.6917, 0.5583, 0.6917, 0.5583, 0.6917, 0.5583, 0.6917, 0.5583, 0.6917, 0.5583, 0.6917, 0.5583, 0.6917, 0.5583, 0.6917, 0.5583, 0.6917, 0.5583, 0.6917, 0.5583, 0.6917, 0.5583, 0.6917, 0.5583, 0.6917, 0.5583, 0.6917, 0.5583, 0.6917, 0.5583, 0.6917, 0.5583, 0.6917, 0.5583, 0.6917, 0.5583, 0.6917, 0.5583, 0.6917, 0.5583, 0.6917, 0.5583, 0.6917, 0.5583, 0.6917, 0.5583, 0.6917, 0.5583, 0.6917, 0.5583, 0.6917, 0.5583, 0.6917, 0.5583, 0.6917, 0.5583, 0.6917, 0.5583, 0.6917, 0.5583, 0.6917, 0.5583, 0.6917, 0.5583, 0.6917, 0.5583, 0.6917, 0.5583, 0.6917, 0.5583, 0.6917, 0.5583, 0.6917, 0.5583, 0.6917, 0.5583, 0.6917, 0.5583, 0.4495, 0.5114, 0.4495, 0.5114, 0.4495, 0.5114, 0.4495, 0.5114, 0.4495, 0.5114, 0.4495, 0.5114, 0.4495, 0.5114, 0.4495, 0.5114, 0.4495, 0.5114, 0.4495, 0.5114, 0.4495, 0.5114, 0.4495, 0.5114, 0.6917, 0.5583, 0.6917, 0.5583, 0.6917, 0.5583, 0.6917, 0.5583, 0.4495, 0.5114, 0.4495, 0.5114, 0.4495, 0.5114, 0.4495, 0.5114, 0.3206, 0.1598, 0.3206, 0.1598, 0.3206, 0.1598, 0.3206, 0.1598, 0.348, 0.1755, 0.348, 0.1755, 0.348, 0.1755, 0.348, 0.1755, 0.348, 0.1755, 0.348, 0.1755, 0.348, 0.1755, 0.348, 0.1755, 0.348, 0.1755, 0.348, 0.1755, 0.348, 0.1755, 0.348, 0.1755, 0.3206, 0.1598, 0.3206, 0.1598, 0.3206, 0.1598, 0.3206, 0.1598, 0.3206, 0.1598, 0.3206, 0.1598, 0.3206, 0.1598, 0.3206, 0.1598, 0.3206, 0.1598, 0.3206, 0.1598, 0.3206, 0.1598, 0.3206, 0.1598, 0.3206, 0.1598, 0.3206, 0.1598, 0.3206, 0.1598, 0.3206, 0.1598, 0.6917, 0.5583, 0.6917, 0.5583, 0.6917, 0.5583, 0.6917, 0.5583, 0.6917, 0.5583, 0.6917, 0.5583, 0.6917, 0.5583, 0.6917, 0.5583, 0.3206, 0.1598, 0.3206, 0.1598, 0.3206, 0.1598, 0.3206, 0.1598, 0.3206, 0.1598, 0.3206, 0.1598, 0.3206, 0.1598, 0.3206, 0.1598, 0.4495, 0.5114, 0.4495, 0.5114, 0.4495, 0.5114, 0.4495, 0.5114, 0.4495, 0.5114, 0.4495, 0.5114, 0.4495, 0.5114, 0.4495, 0.5114, 0.4495, 0.5114, 0.4495, 0.5114, 0.4495, 0.5114, 0.4495, 0.5114, 0.4495, 0.5114, 0.4495, 0.5114, 0.4495, 0.5114, 0.4495, 0.5114, 0.6917, 0.5583, 0.6917, 0.5583, 0.6917, 0.5583, 0.6917, 0.5583, 0.4495, 0.5114, 0.4495, 0.5114, 0.4495, 0.5114, 0.4495, 0.5114, 0.4495, 0.5114, 0.4495, 0.5114, 0.4495, 0.5114, 0.4495, 0.5114, 0.4495, 0.5114, 0.4495, 0.5114, 0.4495, 0.5114, 0.4495, 0.5114, 0.6917, 0.5583, 0.6917, 0.5583, 0.6917, 0.5583, 0.6917, 0.5583, 0.6917, 0.5583, 0.6917, 0.5583, 0.6917, 0.5583, 0.6917, 0.5583, 0.6917, 0.5583, 0.6917, 0.5583, 0.6917, 0.5583, 0.6917, 0.5583, 0.6917, 0.5583, 0.6917, 0.5583, 0.6917, 0.5583, 0.6917, 0.5583, 0.6917, 0.5583, 0.6917, 0.5583, 0.6917, 0.5583, 0.6917, 0.5583, 0.6917, 0.5583, 0.6917, 0.5583, 0.6917, 0.5583, 0.6917, 0.5583, 0.6917, 0.5583, 0.6917, 0.5583, 0.6917, 0.5583, 0.6917, 0.5583, 0.6917, 0.5583, 0.6917, 0.5583, 0.6917, 0.5583, 0.6917, 0.5583, 0.6917, 0.5583, 0.6917, 0.5583, 0.6917, 0.5583, 0.6917, 0.5583, 0.6917, 0.5583, 0.6917, 0.5583, 0.6917, 0.5583, 0.6917, 0.5583, 0.6917, 0.5583, 0.6917, 0.5583, 0.6917, 0.5583, 0.6917, 0.5583, 0.6917, 0.5583, 0.6917, 0.5583, 0.6917, 0.5583, 0.6917, 0.5583, 0.6917, 0.5583, 0.6917, 0.5583, 0.6917, 0.5583, 0.6917, 0.5583, 0.6917, 0.5583, 0.6917, 0.5583, 0.6917, 0.5583, 0.6917, 0.5583, 0.6917, 0.5583, 0.6917, 0.5583, 0.6917, 0.5583, 0.6917, 0.5583, 0.6917, 0.5583, 0.6917, 0.5583, 0.6917, 0.5583, 0.6917, 0.5583, 0.6917, 0.5583, 0.6917, 0.5583, 0.6917, 0.5583, 0.6917, 0.5583, 0.6917, 0.5583, 0.6917, 0.5583, 0.6917, 0.5583, 0.6917, 0.5583, 0.6917, 0.5583, 0.6917, 0.5583, 0.6917, 0.5583, 0.6917, 0.5583, 0.6917, 0.5583, 0.6917, 0.5583, 0.6917, 0.5583, 0.6917, 0.5583, 0.6917, 0.5583, 0.6917, 0.5583, 0.6917, 0.5583, 0.6917, 0.5583, 0.6917, 0.5583, 0.6917, 0.5583, 0.6917, 0.5583, 0.6917, 0.5583, 0.6917, 0.5583, 0.6917, 0.5583, 0.6917, 0.5583, 0.6917, 0.5583, 0.6917, 0.5583, 0.6917, 0.5583, 0.6917, 0.5583, 0.6917, 0.5583, 0.6917, 0.5583, 0.6917, 0.5583, 0.6917, 0.5583, 0.6917, 0.5583, 0.6917, 0.5583, 0.6917, 0.5583, 0.6917, 0.5583, 0.6917, 0.5583, 0.6917, 0.5583, 0.6917, 0.5583, 0.6917, 0.5583, 0.6917, 0.5583, 0.6917, 0.5583, 0.6917, 0.5583, 0.6917, 0.5583, 0.6917, 0.5583, 0.307, 0.1598, 0.307, 0.1598, 0.307, 0.1598, 0.307, 0.1598, 0.3206, 0.1598, 0.3206, 0.1598, 0.3206, 0.1598, 0.3206, 0.1598, 0.3206, 0.1598, 0.3206, 0.1598, 0.3206, 0.1598, 0.3206, 0.1598, 0.3206, 0.1598, 0.3206, 0.1598, 0.3206, 0.1598, 0.3206, 0.1598, 0.6917, 0.5583, 0.6917, 0.5583, 0.6917, 0.5583, 0.6917, 0.5583, 0.307, 0.1598, 0.307, 0.1598, 0.307, 0.1598, 0.307, 0.1598, 0.3206, 0.1598, 0.3206, 0.1598, 0.3206, 0.1598, 0.3206, 0.1598, 0.3206, 0.1598, 0.3206, 0.1598, 0.3206, 0.1598, 0.3206, 0.1598, 0.6917, 0.5583, 0.6917, 0.5583, 0.6917, 0.5583, 0.6917, 0.5583, 0.6917, 0.5583, 0.6917, 0.5583, 0.6917, 0.5583, 0.6917, 0.5583, 0.6917, 0.5583, 0.6917, 0.5583, 0.6917, 0.5583, 0.6917, 0.5583, 0.6917, 0.5583, 0.6917, 0.5583, 0.6917, 0.5583, 0.6917, 0.5583, 0.6917, 0.5583, 0.6917, 0.5583, 0.6917, 0.5583, 0.6917, 0.5583, 0.6917, 0.5583, 0.6917, 0.5583, 0.6917, 0.5583, 0.6917, 0.5583, 0.6917, 0.5583, 0.6917, 0.5583, 0.6917, 0.5583, 0.6917, 0.5583, 0.6917, 0.5583, 0.6917, 0.5583, 0.6917, 0.5583, 0.6917, 0.5583, 0.6917, 0.5583, 0.6917, 0.5583, 0.6917, 0.5583, 0.6917, 0.5583, 0.6917, 0.5583, 0.6917, 0.5583, 0.6917, 0.5583, 0.6917, 0.5583, 0.6917, 0.5583, 0.6917, 0.5583, 0.6917, 0.5583, 0.6917, 0.5583, 0.6917, 0.5583, 0.6917, 0.5583, 0.6917, 0.5583, 0.6917, 0.5583, 0.6917, 0.5583, 0.6917, 0.5583, 0.6917, 0.5583, 0.6917, 0.5583, 0.6917, 0.5583, 0.6917, 0.5583, 0.6917, 0.5583, 0.6917, 0.5583, 0.6917, 0.5583, 0.6917, 0.5583, 0.6917, 0.5583, 0.6917, 0.5583, 0.6917, 0.5583, 0.6917, 0.5583, 0.6917, 0.5583, 0.6917, 0.5583, 0.6917, 0.5583, 0.6917, 0.5583, 0.6917, 0.5583, 0.6917, 0.5583, 0.6917, 0.5583, 0.6917, 0.5583, 0.6917, 0.5583, 0.6917, 0.5583, 0.6917, 0.5583, 0.6917, 0.5583, 0.6917, 0.5583, 0.6917, 0.5583, 0.6917, 0.5583, 0.6917, 0.5583, 0.6917, 0.5583, 0.6917, 0.5583, 0.6917, 0.5583, 0.6917, 0.5583, 0.6917, 0.5583, 0.6917, 0.5583, 0.6917, 0.5583, 0.6917, 0.5583, 0.6917, 0.5583, 0.6917, 0.5583, 0.6917, 0.5583, 0.6917, 0.5583, 0.6917, 0.5583, 0.6917, 0.5583, 0.6917, 0.5583, 0.6917, 0.5583, 0.6917, 0.5583, 0.6917, 0.5583, 0.6917, 0.5583, 0.6917, 0.5583, 0.6917, 0.5583, 0.6917, 0.5583, 0.6917, 0.5583, 0.6917, 0.5583, 0.6917, 0.5583, 0.6917, 0.5583, 0.6917, 0.5583, 0.6917, 0.5583, 0.6917, 0.5583, 0.6917, 0.5583, 0.6917, 0.5583, 0.6917, 0.5583, 0.6917, 0.5583, 0.6917, 0.5583, 0.6917, 0.5583, 0.6917, 0.5583, 0.6917, 0.5583, 0.6917, 0.5583, 0.6917, 0.5583, 0.6917, 0.5583, 0.6917, 0.5583, 0.6917, 0.5583, 0.6917, 0.5583, 0.6917, 0.5583, 0.6917, 0.5583, 0.6917, 0.5583, 0.6917, 0.5583, 0.6917, 0.5583, 0.6917, 0.5583, 0.6917, 0.5583, 0.6917, 0.5583, 0.6917, 0.5583, 0.6917, 0.5583, 0.6917, 0.5583, 0.6917, 0.5583, 0.6917, 0.5583, 0.6917, 0.5583, 0.6917, 0.5583, 0.6917, 0.5583, 0.6917, 0.5583, 0.6917, 0.5583, 0.6917, 0.5583, 0.6917, 0.5583, 0.6917, 0.5583, 0.6917, 0.5583, 0.6917, 0.5583, 0.6917, 0.5583, 0.6917, 0.5583, 0.6917, 0.5583, 0.6917, 0.5583, 0.6917, 0.5583, 0.6917, 0.5583, 0.6917, 0.5583, 0.6917, 0.5583, 0.6917, 0.5583, 0.6917, 0.5583, 0.6917, 0.5583, 0.6917, 0.5583, 0.6917, 0.5583, 0.6917, 0.5583, 0.6917, 0.5583, 0.6917, 0.5583, 0.6917, 0.5583, 0.6917, 0.5583, 0.6917, 0.5583, 0.6917, 0.5583, 0.6917, 0.5583, 0.6917, 0.5583, 0.6917, 0.5583, 0.6917, 0.5583, 0.6917, 0.5583, 0.6917, 0.5583, 0.6917, 0.5583, 0.6917, 0.5583, 0.6917, 0.5583, 0.6917, 0.5583, 0.6917, 0.5583, 0.6917, 0.5583, 0.6917, 0.5583, 0.6917, 0.5583, 0.6917, 0.5583, 0.6917, 0.5583, 0.6917, 0.5583, 0.6917, 0.5583, 0.6917, 0.5583, 0.6917, 0.5583, 0.6917, 0.5583, 0.6917, 0.5583, 0.6917, 0.5583, 0.6917, 0.5583, 0.6917, 0.5583, 0.6917, 0.5583, 0.6917, 0.5583, 0.6917, 0.5583, 0.6917, 0.5583, 0.6917, 0.5583, 0.6917, 0.5583, 0.6917, 0.5583, 0.6917, 0.5583, 0.6917, 0.5583, 0.6917, 0.5583, 0.6917, 0.5583, 0.6917, 0.5583, 0.6917, 0.5583, 0.6917, 0.5583, 0.6917, 0.5583, 0.6917, 0.5583, 0.6917, 0.5583, 0.6917, 0.5583, 0.6917, 0.5583, 0.6917, 0.5583, 0.6917, 0.5583, 0.6917, 0.5583, 0.6917, 0.5583, 0.6917, 0.5583, 0.6917, 0.5583, 0.6917, 0.5583, 0.6917, 0.5583, 0.6917, 0.5583, 0.6917, 0.5583, 0.6917, 0.5583, 0.6917, 0.5583, 0.6917, 0.5583, 0.6917, 0.5583, 0.6917, 0.5583, 0.6917, 0.5583, 0.9495, 0.9489, 0.9495, 0.9489, 0.9495, 0.9489, 0.9495, 0.9489, 0.6917, 0.5583, 0.6917, 0.5583, 0.6917, 0.5583, 0.6917, 0.5583, 0.6917, 0.5583, 0.6917, 0.5583, 0.6917, 0.5583, 0.6917, 0.5583, 0.6917, 0.5583, 0.6917, 0.5583, 0.6917, 0.5583, 0.6917, 0.5583, 0.4417, 0.7848, 0.4417, 0.7848, 0.4417, 0.7848, 0.4417, 0.7848, 0.9495, 0.9489, 0.9495, 0.9489, 0.9495, 0.9489, 0.9495, 0.9489, 0.9495, 0.9489, 0.9495, 0.9489, 0.9495, 0.9489, 0.9495, 0.9489, 0.9495, 0.9489, 0.9495, 0.9489, 0.9495, 0.9489, 0.9495, 0.9489, 0.6917, 0.5583, 0.6917, 0.5583, 0.6917, 0.5583, 0.6917, 0.5583, 0.6917, 0.5583, 0.6917, 0.5583, 0.6917, 0.5583, 0.6917, 0.5583, 0.6917, 0.5583, 0.6917, 0.5583, 0.6917, 0.5583, 0.6917, 0.5583, 0.9573, 0.9177, 0.9573, 0.9177, 0.9573, 0.9177, 0.9573, 0.9177, 0.348, 0.1755, 0.348, 0.1755, 0.348, 0.1755, 0.348, 0.1755, 0.348, 0.1755, 0.348, 0.1755, 0.348, 0.1755, 0.348, 0.1755, 0.348, 0.1755, 0.348, 0.1755, 0.348, 0.1755, 0.348, 0.1755, 0.6917, 0.5583, 0.6917, 0.5583, 0.6917, 0.5583, 0.6917, 0.5583, 0.1761, 0.1833, 0.1761, 0.1833, 0.1761, 0.1833, 0.1761, 0.1833, 0.1761, 0.1833, 0.1761, 0.1833, 0.1761, 0.1833, 0.1761, 0.1833, 0.1761, 0.1833, 0.1761, 0.1833, 0.1761, 0.1833, 0.1761, 0.1833, 0.1761, 0.1833, 0.1761, 0.1833, 0.1761, 0.1833, 0.1761, 0.1833, 0.6917, 0.5583, 0.6917, 0.5583, 0.6917, 0.5583, 0.6917, 0.5583, 0.6917, 0.5583, 0.6917, 0.5583, 0.6917, 0.5583, 0.6917, 0.5583, 0.6917, 0.5583, 0.6917, 0.5583, 0.6917, 0.5583, 0.6917, 0.5583, 0.6917, 0.5583, 0.6917, 0.5583, 0.6917, 0.5583, 0.6917, 0.5583, 0.6917, 0.5583, 0.6917, 0.5583, 0.6917, 0.5583, 0.6917, 0.5583, 0.6917, 0.5583, 0.6917, 0.5583, 0.6917, 0.5583, 0.6917, 0.5583, 0.6917, 0.5583, 0.6917, 0.5583, 0.6917, 0.5583, 0.6917, 0.5583, 0.6917, 0.5583, 0.6917, 0.5583, 0.6917, 0.5583, 0.6917, 0.5583, 0.6917, 0.5583, 0.6917, 0.5583, 0.6917, 0.5583, 0.6917, 0.5583, 0.6917, 0.5583, 0.6917, 0.5583, 0.6917, 0.5583, 0.6917, 0.5583, 0.6917, 0.5583, 0.6917, 0.5583, 0.6917, 0.5583, 0.6917, 0.5583, 0.6917, 0.5583, 0.6917, 0.5583, 0.6917, 0.5583, 0.6917, 0.5583, 0.6917, 0.5583, 0.6917, 0.5583, 0.6917, 0.5583, 0.6917, 0.5583, 0.6917, 0.5583, 0.6917, 0.5583, 0.6917, 0.5583, 0.6917, 0.5583, 0.6917, 0.5583, 0.6917, 0.5583, 0.6917, 0.5583, 0.6917, 0.5583, 0.6917, 0.5583, 0.6917, 0.5583, 0.6917, 0.5583, 0.6917, 0.5583, 0.6917, 0.5583, 0.6917, 0.5583, 0.6917, 0.5583, 0.6917, 0.5583, 0.6917, 0.5583, 0.6917, 0.5583, 0.6917, 0.5583, 0.6917, 0.5583, 0.6917, 0.5583, 0.6917, 0.5583, 0.6917, 0.5583, 0.6917, 0.5583, 0.6917, 0.5583, 0.6917, 0.5583, 0.6917, 0.5583, 0.6917, 0.5583, 0.6917, 0.5583, 0.6917, 0.5583, 0.6917, 0.5583, 0.6917, 0.5583, 0.6917, 0.5583, 0.6917, 0.5583, 0.6917, 0.5583, 0.6917, 0.5583, 0.6917, 0.5583, 0.6917, 0.5583, 0.6917, 0.5583, 0.6917, 0.5583, 0.6917, 0.5583, 0.6917, 0.5583, 0.6917, 0.5583, 0.6917, 0.5583, 0.6917, 0.5583, 0.6917, 0.5583, 0.6917, 0.5583, 0.6917, 0.5583, 0.6917, 0.5583, 0.6917, 0.5583, 0.6917, 0.5583, 0.6917, 0.5583, 0.6917, 0.5583, 0.6917, 0.5583, 0.6917, 0.5583, 0.6917, 0.5583, 0.6917, 0.5583, 0.6917, 0.5583, 0.6917, 0.5583, 0.6917, 0.5583])
me_cube_006.materials.append(mat_material_009)
me_cube_006.use_remesh_preserve_volume = False
me_cube_006.use_remesh_preserve_attributes = False
me_cube_006.use_mirror_vertex_groups = False
me_cube_006.update()
arm_armature = bpy.data.armatures.new('Armature')  # bones are not reproduced

# ---- objects
ob_armature = bpy.data.objects.new('Armature', arm_armature)
ob_player_001 = bpy.data.objects.new('player.001', me_cube_006)

# ---- transforms, parenting, visibility, modifiers, constraints
ob_armature.location = (0.0, 0.0, 0.0)
ob_armature.show_in_front = True
ob_armature.lineart.crease_threshold = 0.0
ob_player_001.parent = ob_armature
ob_player_001.matrix_parent_inverse = Matrix(((1.0, -0.0, 0.0, -0.0), (-0.0, 1.0, -0.0, 0.0), (0.0, -0.0, 1.0, -0.01404), (-0.0, 0.0, -0.0, 1.0)))
ob_player_001.location = (0.0, 0.0, 0.0)
ob_player_001.lock_rotations_4d = False
ob_player_001.empty_display_type = 'ARROWS'
ob_player_001.lineart.crease_threshold = 0.0
_vg = ob_player_001.vertex_groups.new(name='hip')
for _i, _w in zip([0, 1, 2, 3, 4, 5, 109, 110, 142, 143, 144, 145, 146, 147, 148, 149, 151, 153, 273, 274, 275, 276], [0.09828, 0.1305, 0.08981, 0.149, 0.02985, 0.01733, 0.1185, 0.1016, 0.869, 0.6121, 0.6929, 0.5822, 0.1695, 0.1379, 0.1783, 0.159, 0.06229, 0.02088, 0.07855, 0.1642, 0.3736, 0.4328]): _vg.add([_i], _w, 'REPLACE')
_vg = ob_player_001.vertex_groups.new(name='spine')
for _i, _w in zip([0, 2, 4, 5, 6, 109, 110, 142, 144, 146, 148, 150, 151, 152, 153, 154, 155, 156, 273, 274, 275, 276], [0.1002, 0.09976, 0.5595, 0.5599, 0.02063, 0.3664, 0.3654, 0.07601, 0.1721, 0.1172, 0.09083, 0.9129, 0.811, 0.9256, 0.84, 0.02108, 0.05054, 0.05322, 0.8977, 0.7714, 0.4588, 0.3091]): _vg.add([_i], _w, 'REPLACE')
_vg = ob_player_001.vertex_groups.new(name='spine.001')
for _i, _w in zip([4, 5, 6, 7, 97, 98, 99, 100, 101, 102, 111, 112, 150, 152, 154, 155, 156, 157, 158, 159, 249, 250, 252, 277, 278, 279, 280], [0.06224, 0.04931, 0.1038, 0.06031, 0.09536, 0.115, 0.05609, 0.03938, 0.02183, 0.009438, 0.05826, 0.1027, 0.03435, 0.04068, 0.8904, 0.1014, 0.8181, 0.05902, 0.8185, 0.7836, 0.09928, 0.0568, 0.05827, 0.04981, 0.5172, 0.7154, 0.09348]): _vg.add([_i], _w, 'REPLACE')
_vg = ob_player_001.vertex_groups.new(name='Head')
for _i, _w in zip([8, 97, 98, 99, 100, 101, 102, 103, 104, 105, 106, 107, 108, 111, 112, 113, 114, 115, 116, 117, 118, 119, 120, 121, 122, 123, 124, 125, 126, 127, 128, 129, 130, 131, 132, 133, 134, 135, 136, 137, 138, 139, 140, 141, 158, 159, 160, 249, 250, 251, 252, 253, 254, 255, 256, 257, 258, 259, 260, 261, 262, 263, 264, 265, 266, 267, 268, 269, 270, 271, 272, 277, 278, 279, 280, 281, 282, 283, 284, 285, 286, 287, 288, 289, 290, 291, 292, 293, 294, 295, 296, 297, 298, 299, 300, 301, 302, 303, 304, 305, 306, 307, 308, 309], [0.01641, 0.5843, 0.5937, 0.7793, 0.8349, 0.86, 0.8899, 0.95, 0.9507, 0.9815, 0.982, 0.941, 0.939, 0.0909, 0.08214, 0.9651, 0.9665, 0.9353, 0.921, 0.9459, 0.946, 0.944, 0.9438, 0.9485, 0.9489, 0.942, 0.9408, 0.9482, 0.9483, 0.9421, 0.9413, 0.9467, 0.9469, 0.9433, 0.9429, 0.9458, 0.9459, 0.9441, 0.9439, 0.9456, 0.9456, 0.9442, 0.9442, 0.007335, 0.1034, 0.1529, 0.03996, 0.8942, 0.7417, 0.9916, 0.799, 0.9724, 0.9238, 0.9766, 0.9505, 0.979, 0.9691, 0.9815, 0.9774, 0.996, 0.9965, 0.9938, 0.9965, 0.9959, 0.9978, 0.9957, 0.9975, 0.9949, 0.9913, 0.995, 0.9873, 0.121, 0.4619, 0.2176, 0.1192, 0.9975, 0.9964, 0.9898, 0.9898, 0.9963, 0.9963, 0.996, 0.996, 0.9964, 0.9964, 0.9953, 0.9953, 0.9965, 0.9965, 0.9954, 0.9955, 0.9964, 0.9964, 0.9958, 0.9959, 0.9963, 0.9963, 0.996, 0.9961, 0.9963, 0.9963, 0.9961, 0.9961, 0.04489]): _vg.add([_i], _w, 'REPLACE')
_vg = ob_player_001.vertex_groups.new(name='shoulder.L')
for _i, _w in zip([4, 5, 6, 7, 8, 45, 46, 47, 48, 49, 50, 51, 52, 54, 97, 98, 99, 100, 101, 102, 103, 104, 107, 108, 109, 110, 111, 112, 115, 116, 117, 118, 119, 120, 121, 122, 123, 124, 125, 126, 127, 128, 129, 130, 131, 132, 133, 134, 135, 136, 137, 138, 139, 140, 141, 154, 156, 158, 159, 279], [0.1772, 0.2363, 0.7969, 0.9094, 0.9614, 0.5456, 0.8736, 0.9117, 0.9263, 0.02714, 0.06745, 0.0211, 0.05573, 0.001278, 0.3126, 0.2846, 0.1597, 0.1157, 0.1005, 0.07701, 0.02081, 0.01971, 0.03341, 0.03653, 0.06129, 0.06066, 0.8393, 0.7923, 0.0402, 0.05625, 0.02652, 0.02639, 0.02922, 0.02954, 0.02287, 0.02219, 0.03205, 0.03395, 0.02333, 0.02307, 0.03185, 0.03317, 0.02535, 0.02513, 0.03017, 0.03084, 0.02669, 0.02659, 0.02909, 0.02934, 0.02696, 0.02693, 0.02888, 0.029, 0.9208, 0.01493, 0.05874, 0.02346, 0.01057, 0.0185]): _vg.add([_i], _w, 'REPLACE')
_vg = ob_player_001.vertex_groups.new(name='upperArm.L')
for _i, _w in zip([6, 45, 46, 47, 48, 49, 50, 51, 52, 53, 54, 55, 56, 57, 58, 59, 60], [0.03713, 0.4419, 0.1101, 0.07706, 0.06336, 0.8914, 0.8433, 0.9268, 0.879, 0.6886, 0.6566, 0.7554, 0.691, 0.2073, 0.2327, 0.1558, 0.1992]): _vg.add([_i], _w, 'REPLACE')
_vg = ob_player_001.vertex_groups.new(name='lowArm.L')
for _i, _w in zip([49, 50, 51, 52, 53, 54, 55, 56, 57, 58, 59, 60, 61, 62, 63, 64, 65, 66, 67, 68, 69, 70, 71, 81, 82, 89], [0.06894, 0.08765, 0.02427, 0.06438, 0.2951, 0.3141, 0.2343, 0.2878, 0.7833, 0.7502, 0.8404, 0.7899, 0.9021, 0.8484, 0.9685, 0.8862, 0.328, 0.1641, 0.339, 0.1195, 0.103, 0.0176, 0.09957, 0.05038, 0.005094, 0.04362]): _vg.add([_i], _w, 'REPLACE')
_vg = ob_player_001.vertex_groups.new(name='hand.L')
for _i, _w in zip([61, 65, 67, 69, 71, 73, 75, 81, 82, 83, 84, 89, 90, 91, 92], [0.06486, 0.5676, 0.5665, 0.554, 0.5692, 0.01983, 0.01131, 0.2688, 0.1458, 0.08064, 0.04534, 0.2643, 0.1386, 0.07437, 0.03551]): _vg.add([_i], _w, 'REPLACE')
_vg = ob_player_001.vertex_groups.new(name='finger.L')
for _i, _w in zip([65, 67, 69, 70, 71, 72, 73, 74, 75, 76, 81, 82, 83, 84, 85, 86, 87, 88, 89, 90, 91, 92, 93, 94, 95, 96], [0.08984, 0.08465, 0.2955, 0.09173, 0.2849, 0.03915, 0.9355, 0.8196, 0.9425, 0.8095, 0.6371, 0.7906, 0.8749, 0.9188, 0.79, 0.7135, 0.5779, 0.3568, 0.6454, 0.801, 0.884, 0.9263, 0.284, 0.538, 0.691, 0.7763]): _vg.add([_i], _w, 'REPLACE')
_vg = ob_player_001.vertex_groups.new(name='thump.L')
for _i, _w in zip([62, 64, 66, 68, 69, 70, 71, 72, 74, 76, 77, 78, 79, 80, 81, 82, 83, 85, 86, 87, 88, 89, 90, 91, 93, 94, 95, 96], [0.1288, 0.1038, 0.8141, 0.8725, 0.04386, 0.8596, 0.04218, 0.9327, 0.1624, 0.1736, 0.9741, 0.986, 0.9809, 0.9934, 0.03689, 0.02198, 0.007992, 0.1898, 0.2609, 0.3881, 0.5979, 0.03655, 0.0209, 0.006081, 0.6889, 0.4374, 0.2883, 0.2058]): _vg.add([_i], _w, 'REPLACE')
_vg = ob_player_001.vertex_groups.new(name='shoulder.R')
for _i, _w in zip([151, 153, 154, 155, 156, 157, 158, 159, 160, 197, 198, 199, 200, 201, 202, 203, 204, 206, 250, 252, 254, 256, 277, 279, 280, 309], [0.06038, 0.08614, 0.01285, 0.7882, 0.05775, 0.9045, 0.01842, 0.00615, 0.9523, 0.5449, 0.8729, 0.9091, 0.9243, 0.02703, 0.06739, 0.02092, 0.05561, 0.001225, 0.1928, 0.1379, 0.05292, 0.01263, 0.8173, 0.008655, 0.7643, 0.9064]): _vg.add([_i], _w, 'REPLACE')
_vg = ob_player_001.vertex_groups.new(name='upperArm.R')
for _i, _w in zip([155, 197, 198, 199, 200, 201, 202, 203, 204, 205, 206, 207, 208, 209, 210, 211, 212], [0.03665, 0.4419, 0.11, 0.07706, 0.06325, 0.8914, 0.8433, 0.9268, 0.879, 0.6886, 0.6566, 0.7554, 0.691, 0.2073, 0.2327, 0.1558, 0.1992]): _vg.add([_i], _w, 'REPLACE')
_vg = ob_player_001.vertex_groups.new(name='lowArm.R')
for _i, _w in zip([201, 202, 203, 204, 205, 206, 207, 208, 209, 210, 211, 212, 213, 214, 215, 216, 217, 218, 219, 220, 221, 222, 223, 233, 234, 241], [0.06894, 0.08765, 0.02427, 0.06438, 0.2951, 0.3141, 0.2343, 0.2878, 0.7833, 0.7502, 0.8404, 0.7899, 0.9021, 0.8486, 0.9685, 0.8865, 0.328, 0.1654, 0.3389, 0.1224, 0.103, 0.01775, 0.09956, 0.05038, 0.00509, 0.04359]): _vg.add([_i], _w, 'REPLACE')
_vg = ob_player_001.vertex_groups.new(name='hand.R')
for _i, _w in zip([213, 217, 219, 221, 223, 225, 227, 233, 234, 235, 236, 241, 242, 243, 244], [0.06486, 0.5676, 0.5665, 0.554, 0.5692, 0.01984, 0.01135, 0.2688, 0.1458, 0.08063, 0.04535, 0.2643, 0.1386, 0.07437, 0.03552]): _vg.add([_i], _w, 'REPLACE')
_vg = ob_player_001.vertex_groups.new(name='finger.R')
for _i, _w in zip([217, 219, 221, 222, 223, 224, 225, 226, 227, 228, 233, 234, 235, 236, 237, 238, 239, 240, 241, 242, 243, 244, 245, 246, 247, 248], [0.08982, 0.08462, 0.2955, 0.09111, 0.2848, 0.03506, 0.9355, 0.8192, 0.9424, 0.809, 0.637, 0.7905, 0.8748, 0.9187, 0.7896, 0.7131, 0.5774, 0.3561, 0.6453, 0.8009, 0.8839, 0.9262, 0.2818, 0.5367, 0.6901, 0.7757]): _vg.add([_i], _w, 'REPLACE')
_vg = ob_player_001.vertex_groups.new(name='thump.R')
for _i, _w in zip([214, 216, 218, 220, 221, 222, 223, 224, 226, 228, 229, 230, 231, 232, 233, 234, 235, 237, 238, 239, 240, 241, 242, 243, 245, 246, 247, 248], [0.1286, 0.1034, 0.8127, 0.8698, 0.04399, 0.8603, 0.04246, 0.9355, 0.1629, 0.1742, 0.9739, 0.9856, 0.981, 0.9935, 0.03703, 0.02211, 0.008115, 0.1903, 0.2614, 0.3887, 0.5987, 0.03682, 0.02113, 0.006264, 0.6915, 0.4389, 0.2892, 0.2065]): _vg.add([_i], _w, 'REPLACE')
_vg = ob_player_001.vertex_groups.new(name='upperLeg.L')
for _i, _w in zip([0, 1, 2, 3, 4, 5, 9, 10, 11, 12, 13, 14, 15, 16, 17, 18, 19, 20, 21, 22, 23, 24, 109, 110, 142, 143, 144, 145, 147, 149, 274], [0.772, 0.8227, 0.7818, 0.786, 0.1454, 0.1094, 0.9886, 0.9828, 0.9914, 0.9973, 0.9291, 0.7691, 0.8104, 0.9505, 0.3416, 0.3921, 0.5345, 0.2842, 0.06208, 0.1003, 0.1154, 0.04898, 0.428, 0.4411, 0.006828, 0.1889, 0.06868, 0.2004, 0.01319, 0.04541, 0.01652]): _vg.add([_i], _w, 'REPLACE')
_vg = ob_player_001.vertex_groups.new(name='lowerLeg.L')
for _i, _w in zip([13, 14, 15, 16, 17, 18, 19, 20, 21, 22, 23, 24, 25, 26, 27, 28, 29, 30, 31, 32], [0.07011, 0.2267, 0.1858, 0.04843, 0.6527, 0.5986, 0.4564, 0.7122, 0.9188, 0.8748, 0.8597, 0.9343, 0.05585, 0.4404, 0.4356, 0.05869, 0.4764, 0.4787, 0.01957, 0.009712]): _vg.add([_i], _w, 'REPLACE')
_vg = ob_player_001.vertex_groups.new(name='foot.L')
for _i, _w in zip([25, 26, 27, 28, 29, 30, 31, 32, 33, 34, 35, 36, 37, 38, 39, 40, 41, 42, 43, 44], [0.9441, 0.5594, 0.5642, 0.9412, 0.5227, 0.5206, 0.9648, 0.9697, 0.9906, 0.9905, 0.997, 0.9963, 0.9996, 0.9997, 0.9998, 0.9998, 0.9997, 0.9997, 0.998, 0.9975]): _vg.add([_i], _w, 'REPLACE')
_vg = ob_player_001.vertex_groups.new(name='upperLeg.R')
for _i, _w in zip([1, 3, 142, 143, 144, 145, 146, 147, 148, 149, 151, 161, 162, 163, 164, 165, 166, 167, 168, 169, 170, 171, 172, 173, 174, 175, 176, 275, 276], [0.0122, 0.04468, 0.0005559, 0.187, 0.06204, 0.2, 0.7023, 0.815, 0.7207, 0.7783, 0.01321, 0.9892, 0.9823, 0.9909, 0.9968, 0.9285, 0.7691, 0.8104, 0.951, 0.343, 0.3925, 0.5342, 0.2822, 0.06275, 0.1006, 0.1155, 0.04928, 0.1524, 0.233]): _vg.add([_i], _w, 'REPLACE')
_vg = ob_player_001.vertex_groups.new(name='lowerLeg.R')
for _i, _w in zip([165, 166, 167, 168, 169, 170, 171, 172, 173, 174, 175, 176, 177, 178, 179, 180, 181, 182, 183, 184], [0.07071, 0.2267, 0.1858, 0.04732, 0.6512, 0.5982, 0.4567, 0.7142, 0.918, 0.8744, 0.8596, 0.9341, 0.05605, 0.4404, 0.4358, 0.05848, 0.4766, 0.4785, 0.01848, 0.01075]): _vg.add([_i], _w, 'REPLACE')
_vg = ob_player_001.vertex_groups.new(name='foot.R')
for _i, _w in zip([177, 178, 179, 180, 181, 182, 183, 184, 185, 186, 187, 188, 189, 190, 191, 192, 193, 194, 195, 196], [0.9439, 0.5595, 0.564, 0.9414, 0.5225, 0.5207, 0.9654, 0.9692, 0.9907, 0.9905, 0.9969, 0.9964, 0.9996, 0.9997, 0.9998, 0.9998, 0.9996, 0.9997, 0.998, 0.9975]): _vg.add([_i], _w, 'REPLACE')
_m = ob_player_001.modifiers.new('Armature', 'ARMATURE')
_m.object = ob_armature

# ---- collection membership
col_collection.objects.link(ob_armature)
col_collection.objects.link(ob_player_001)

# ---- scene / render settings (as saved in the file)
scene.frame_start = 1; scene.frame_end = 250; scene.frame_set(1)
scene.render.engine = 'BLENDER_EEVEE_NEXT'
scene.cycles.use_denoising = False
scene.cycles.samples = 128
scene.cycles.sampling_pattern = 'TABULATED_SOBOL'
scene.cycles.use_adaptive_sampling = False
scene.cycles.use_light_tree = False
scene.view_settings.view_transform = 'Filmic'
bpy.context.view_layer.update()

# ---- added for rendering (the .blend has no active camera and no usable light): camera, sun
cam_auto = bpy.data.cameras.new('AutoCamera')
cam_auto.lens = 50.0
cam_auto.sensor_width = 36.0
cam_auto.clip_end = 1000.0
ob_auto_camera = bpy.data.objects.new('AutoCamera', cam_auto)
scene.collection.objects.link(ob_auto_camera)
ob_auto_camera.location = (3.06596, -3.64652, 3.6829)
ob_auto_camera.rotation_euler = (1.09748, -7.21219e-08, 0.694738)
scene.camera = ob_auto_camera
light_auto_sun = bpy.data.lights.new('AutoSun', 'SUN')
light_auto_sun.energy = 3.0
light_auto_sun.angle = 0.0523599
ob_auto_sun = bpy.data.objects.new('AutoSun', light_auto_sun)
scene.collection.objects.link(ob_auto_sun)
ob_auto_sun.rotation_euler = (0.872665, 0.174533, 0.523599)
bpy.context.view_layer.update()
